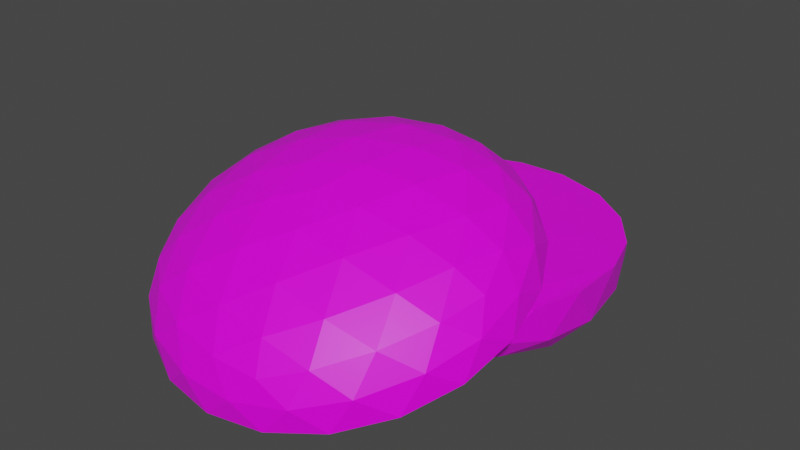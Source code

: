 # Source: buns.blend  (saved by Blender 3.2.14; exported with 4.5.12 LTS)
import bpy
from mathutils import Matrix  # noqa: F401  (used for matrix-valued properties, if any)

bpy.ops.wm.read_factory_settings(use_empty=True)
scene = bpy.context.scene
scene.name = 'Scene'

# ---- collections
col_collection = bpy.data.collections.new('Collection'); scene.collection.children.link(col_collection)

# ---- images (referenced by path relative to the original .blend; pixels are not part of the script)
import os
ASSET_DIR = os.environ.get("B2B_ASSET_DIR", "")  # directory of the original .blend (textures are referenced by path, not embedded)
HERE = os.path.dirname(os.path.abspath(__file__))  # packed textures are extracted next to this script under _unpacked/

def load_image(name, relpath, width, height, colorspace="sRGB"):
    """Load a texture the original file referenced (path relative to the .blend, or extracted next to this script)."""
    p = next((c for c in (os.path.join(HERE, relpath), os.path.join(ASSET_DIR, relpath)) if relpath and os.path.exists(c)), "")
    if p:
        img = bpy.data.images.load(p, check_existing=True)
        img.name = name
    else:  # same state as the original file: an image datablock whose file is absent (Cycles renders it pink)
        img = bpy.data.images.new(name, width, height)
        img.source = "FILE"
        img.filepath = "//" + (relpath or name)
    img.colorspace_settings.name = colorspace
    return img
img_buns_jpg = load_image('buns.jpg', 'buns.jpg', 1024, 1024, 'sRGB')

# ---- materials (node trees are filled in below, after node groups)
mat_material = bpy.data.materials.new('Material')
mat_material.alpha_threshold = 0.0
mat_material.use_transparent_shadow = False
mat_material.line_color = (0.0, 0.0, 0.0, 1.0)

# ---- material node trees
mat_material.use_nodes = True; mat_material.node_tree.nodes.clear()
_N = mat_material.node_tree.nodes; _L = mat_material.node_tree.links
n0 = _N.new('ShaderNodeOutputMaterial'); n0.name = 'Material Output'; n0.location = (300, 300)
n1 = _N.new('ShaderNodeBsdfPrincipled'); n1.name = 'Principled BSDF'; n1.location = (10, 300)
n1.distribution = 'GGX'
n1.subsurface_method = 'RANDOM_WALK_SKIN'
n1.inputs[2].default_value = 0.4
n1.inputs[3].default_value = 1.45
n1.inputs[27].default_value = (0.0, 0.0, 0.0, 1.0)
n1.inputs[28].default_value = 1.0
n2 = _N.new('ShaderNodeTexImage'); n2.name = 'Image Texture'; n2.location = (-280, 275)
n2.image = img_buns_jpg
_L.new(n1.outputs[0], n0.inputs[0])
_L.new(n2.outputs[0], n1.inputs[0])
n0.is_active_output = True

# ---- world
world_world = bpy.data.worlds.new('World'); scene.world = world_world
world_world.use_nodes = True; world_world.node_tree.nodes.clear()
_N = world_world.node_tree.nodes; _L = world_world.node_tree.links
n0 = _N.new('ShaderNodeOutputWorld'); n0.name = 'World Output'; n0.location = (300, 300)
n1 = _N.new('ShaderNodeBackground'); n1.name = 'Background'; n1.location = (10, 300)
n1.inputs[0].default_value = (0.05088, 0.05088, 0.05088, 1.0)
_L.new(n1.outputs[0], n0.inputs[0])
n0.is_active_output = True
world_world.color = (0.05088, 0.05088, 0.05088)
world_world.use_sun_shadow = False
world_world.sun_shadow_jitter_overblur = 0.0

# ---- meshes
me_icosphere = bpy.data.meshes.new('Icosphere')
me_icosphere.from_pydata([(0.0, 0.0, -0.3763), (0.7896, -0.5736, -0.1769), (-0.3016, -0.9282, -0.1769), (-0.9506, -1.254e-09, -0.1769), (-0.3016, 0.9282, -0.1769), (0.7896, 0.5736, -0.1769), (0.2764, -1.703, -0.001704), (-0.7236, -1.397, 0.1079), (-0.7236, -0.407, 0.4628), (0.2764, -0.1011, 0.5724), (0.8944, -0.9019, 0.2854), (0.0, -1.001, 0.5615), (-0.2858, -0.8796, -0.2802), (-0.1625, -0.5, -0.3694), (-0.07761, -0.2389, -0.3759), (0.2032, -0.1476, -0.3759), (0.4253, -0.309, -0.3694), (0.7482, -0.5436, -0.2802), (0.5804, -0.7438, -0.237), (0.2868, -0.8827, -0.2626), (-0.03234, -0.9429, -0.237), (0.8868, 0.3221, -0.237), (0.9282, -1.254e-09, -0.2626), (0.8868, -0.3221, -0.237), (0.2032, 0.1476, -0.3759), (0.4253, 0.309, -0.3694), (0.7482, 0.5436, -0.2802), (-0.9249, 3.805e-08, -0.2802), (-0.5257, 0.0, -0.3694), (-0.2511, 0.0, -0.3759), (-0.5281, -0.7819, -0.237), (-0.7509, -0.5456, -0.2626), (-0.9068, -0.2606, -0.237), (-0.2858, 0.8796, -0.2802), (-0.1625, 0.5, -0.3694), (-0.07761, 0.2389, -0.3759), (-0.9068, 0.2606, -0.237), (-0.7509, 0.5456, -0.2626), (-0.5281, 0.7819, -0.237), (-0.03234, 0.9429, -0.237), (0.2868, 0.8827, -0.2626), (0.5804, 0.7438, -0.237), (0.9566, -1.006, 0.1376), (0.9511, -1.113, -0.04233), (0.8607, -0.4429, -0.01678), (0.8607, 0.4429, -0.01678), (0.9511, -0.5309, 0.1662), (0.9566, -0.7278, 0.2372), (0.1552, -1.766, -0.135), (0.0, -1.763, -0.2755), (-0.1552, -0.9554, -0.01678), (0.6872, -0.6817, -0.01678), (0.5878, -1.583, -0.2111), (0.436, -1.68, -0.1042), (-0.8607, -1.284, 0.03797), (-0.9511, -1.113, -0.04233), (-0.9566, -0.1476, -0.01678), (-0.436, -0.8642, -0.01678), (-0.5878, -1.583, -0.2111), (-0.6872, -1.508, -0.04264), (-0.6872, -0.225, 0.4175), (-0.5878, -0.06022, 0.335), (-0.436, 0.8642, -0.01678), (-0.9566, 0.1476, -0.01678), (-0.9511, -0.5309, 0.1662), (-0.8607, -0.4499, 0.3369), (0.436, -0.05327, 0.4791), (0.5878, -0.06022, 0.335), (0.6872, 0.6817, -0.01678), (-0.1552, 0.9554, -0.01678), (0.0, 0.1196, 0.3994), (0.1552, 0.03262, 0.5099), (0.8311, -1.137, 0.2323), (0.6882, -1.387, 0.1559), (0.484, -1.586, 0.07106), (0.02964, -1.725, 0.02124), (-0.2629, -1.677, 0.05157), (-0.5319, -1.553, 0.08282), (-0.8127, -1.19, 0.2132), (-0.8506, -0.9159, 0.3246), (-0.8127, -0.6338, 0.4125), (-0.5319, -0.27, 0.5429), (-0.2629, -0.1544, 0.5976), (0.02964, -0.09825, 0.6045), (0.484, -0.2372, 0.5547), (0.6882, -0.4453, 0.4933), (0.8311, -0.6869, 0.3935), (0.07761, -1.22, 0.4649), (0.1625, -1.445, 0.3182), (0.2328, -1.614, 0.1486), (0.7534, -0.9395, 0.3904), (0.5257, -0.9741, 0.4869), (0.2511, -0.9951, 0.5455), (-0.2032, -1.134, 0.4957), (-0.4253, -1.265, 0.3826), (-0.6095, -1.356, 0.241), (-0.2032, -0.8562, 0.5953), (-0.4253, -0.6832, 0.5912), (-0.6095, -0.5227, 0.5399), (0.07761, -0.7703, 0.6261), (0.1625, -0.5035, 0.6556), (0.2328, -0.265, 0.6322), (0.3618, -0.7345, 0.5975), (0.6382, -0.7039, 0.5122), (0.4472, -0.4565, 0.6009), (-0.1382, -0.5816, 0.6523), (-0.05279, -0.3036, 0.6557), (-0.3618, -0.3981, 0.6218), (-0.4472, -0.982, 0.5088), (-0.6708, -0.7984, 0.4783), (-0.6708, -1.104, 0.3686), (-0.1382, -1.382, 0.3652), (-0.3618, -1.505, 0.2251), (-0.05279, -1.599, 0.1912), (0.3618, -1.229, 0.4201), (0.4472, -1.446, 0.246), (0.6382, -1.199, 0.3347), (0.8618, -0.4709, 0.3436), (0.809, -0.2685, 0.2603), (0.6708, -0.2235, 0.4323), (-0.1382, 0.02398, 0.521), (-0.309, 0.07349, 0.3829), (-0.4472, -0.07053, 0.4871), (-0.9472, -0.7183, 0.2549), (-1.0, -0.8218, 0.06196), (-0.9472, -1.024, 0.1452), (-0.4472, -1.672, -0.08704), (-0.309, -1.717, -0.259), (-0.1382, -1.767, -0.1209), (0.6708, -1.519, -0.03221), (0.809, -1.375, -0.1364), (0.8618, -1.272, 0.0565), (0.309, 0.07349, 0.3829), (0.4472, 0.8506, -0.01037), (0.1382, 0.9511, -0.01037), (-0.809, -0.2685, 0.2603), (-0.6708, 0.6882, -0.01037), (-0.8618, 0.4253, -0.01037), (-0.809, -1.375, -0.1364), (-0.8618, -0.4253, -0.01037), (-0.6708, -0.6882, -0.01037), (0.309, -1.717, -0.259), (0.1382, -0.9511, -0.01037), (0.4472, -0.8506, -0.01037), (1.0, -0.8218, 0.06196), (0.9472, -0.1625, -0.01037), (0.9472, 0.1625, -0.01037), (0.4441, 0.7215, -0.3613), (0.1382, 0.4253, -0.3657), (0.0648, 0.8448, -0.3613), (-0.549, 0.6454, -0.3613), (-0.3618, 0.2629, -0.3657), (-0.7834, 0.3227, -0.3613), (-0.7834, -0.3227, -0.3613), (-0.3618, -0.2629, -0.3657), (-0.549, -0.6454, -0.3613), (0.8235, 0.1994, -0.3613), (0.8235, -0.1994, -0.3613), (0.4472, -7.38e-07, -0.3657), (0.0648, -0.8448, -0.3613), (0.1382, -0.4253, -0.3657), (0.4441, -0.7215, -0.3613)], [], [(0, 15, 14), (1, 17, 23), (0, 14, 29), (0, 29, 35), (0, 35, 24), (1, 23, 44), (2, 20, 50), (3, 32, 56), (4, 38, 62), (5, 41, 68), (1, 44, 51), (2, 50, 57), (3, 56, 63), (4, 62, 69), (5, 68, 45), (6, 74, 89), (7, 77, 95), (8, 80, 98), (9, 83, 101), (10, 86, 90), (92, 99, 11), (91, 102, 92), (90, 103, 91), (92, 102, 99), (102, 100, 99), (91, 103, 102), (103, 104, 102), (102, 104, 100), (104, 101, 100), (90, 86, 103), (86, 85, 103), (103, 85, 104), (85, 84, 104), (104, 84, 101), (84, 9, 101), (99, 96, 11), (100, 105, 99), (101, 106, 100), (99, 105, 96), (105, 97, 96), (100, 106, 105), (106, 107, 105), (105, 107, 97), (107, 98, 97), (101, 83, 106), (83, 82, 106), (106, 82, 107), (82, 81, 107), (107, 81, 98), (81, 8, 98), (96, 93, 11), (97, 108, 96), (98, 109, 97), (96, 108, 93), (108, 94, 93), (97, 109, 108), (109, 110, 108), (108, 110, 94), (110, 95, 94), (98, 80, 109), (80, 79, 109), (109, 79, 110), (79, 78, 110), (110, 78, 95), (78, 7, 95), (93, 87, 11), (94, 111, 93), (95, 112, 94), (93, 111, 87), (111, 88, 87), (94, 112, 111), (112, 113, 111), (111, 113, 88), (113, 89, 88), (95, 77, 112), (77, 76, 112), (112, 76, 113), (76, 75, 113), (113, 75, 89), (75, 6, 89), (87, 92, 11), (88, 114, 87), (89, 115, 88), (87, 114, 92), (114, 91, 92), (88, 115, 114), (115, 116, 114), (114, 116, 91), (116, 90, 91), (89, 74, 115), (74, 73, 115), (115, 73, 116), (73, 72, 116), (116, 72, 90), (72, 10, 90), (47, 86, 10), (46, 117, 47), (47, 117, 86), (117, 85, 86), (46, 118, 117), (118, 119, 117), (117, 119, 85), (119, 84, 85), (118, 67, 119), (67, 66, 119), (119, 66, 84), (66, 9, 84), (71, 83, 9), (70, 120, 71), (71, 120, 83), (120, 82, 83), (70, 121, 120), (121, 122, 120), (120, 122, 82), (122, 81, 82), (121, 61, 122), (61, 60, 122), (122, 60, 81), (60, 8, 81), (65, 80, 8), (64, 123, 65), (65, 123, 80), (123, 79, 80), (64, 124, 123), (124, 125, 123), (123, 125, 79), (125, 78, 79), (124, 55, 125), (55, 54, 125), (125, 54, 78), (54, 7, 78), (59, 77, 7), (58, 126, 59), (59, 126, 77), (126, 76, 77), (58, 127, 126), (127, 128, 126), (126, 128, 76), (128, 75, 76), (127, 49, 128), (49, 48, 128), (128, 48, 75), (48, 6, 75), (53, 74, 6), (52, 129, 53), (53, 129, 74), (129, 73, 74), (52, 130, 129), (130, 131, 129), (129, 131, 73), (131, 72, 73), (130, 43, 131), (43, 42, 131), (131, 42, 72), (42, 10, 72), (66, 71, 9), (67, 132, 66), (66, 132, 71), (132, 70, 71), (68, 41, 133), (41, 40, 133), (133, 40, 134), (40, 39, 134), (134, 39, 69), (39, 4, 69), (60, 65, 8), (61, 135, 60), (60, 135, 65), (135, 64, 65), (62, 38, 136), (38, 37, 136), (136, 37, 137), (37, 36, 137), (137, 36, 63), (36, 3, 63), (54, 59, 7), (55, 138, 54), (54, 138, 59), (138, 58, 59), (56, 32, 139), (32, 31, 139), (139, 31, 140), (31, 30, 140), (140, 30, 57), (30, 2, 57), (48, 53, 6), (49, 141, 48), (48, 141, 53), (141, 52, 53), (50, 20, 142), (20, 19, 142), (142, 19, 143), (19, 18, 143), (143, 18, 51), (18, 1, 51), (42, 47, 10), (43, 144, 42), (42, 144, 47), (144, 46, 47), (46, 144, 43, 130, 52, 141, 49, 127, 58, 138, 55, 124, 64, 135, 61, 121, 70, 132, 67, 118), (45, 68, 133, 134, 69, 62, 136, 137, 63, 56, 139, 140, 57, 50, 142, 143, 51, 44, 145, 146), (44, 23, 145), (23, 22, 145), (145, 22, 146), (22, 21, 146), (146, 21, 45), (21, 5, 45), (26, 41, 5), (25, 147, 26), (24, 148, 25), (26, 147, 41), (147, 40, 41), (25, 148, 147), (148, 149, 147), (147, 149, 40), (149, 39, 40), (24, 35, 148), (35, 34, 148), (148, 34, 149), (34, 33, 149), (149, 33, 39), (33, 4, 39), (33, 38, 4), (34, 150, 33), (35, 151, 34), (33, 150, 38), (150, 37, 38), (34, 151, 150), (151, 152, 150), (150, 152, 37), (152, 36, 37), (35, 29, 151), (29, 28, 151), (151, 28, 152), (28, 27, 152), (152, 27, 36), (27, 3, 36), (27, 32, 3), (28, 153, 27), (29, 154, 28), (27, 153, 32), (153, 31, 32), (28, 154, 153), (154, 155, 153), (153, 155, 31), (155, 30, 31), (29, 14, 154), (14, 13, 154), (154, 13, 155), (13, 12, 155), (155, 12, 30), (12, 2, 30), (21, 26, 5), (22, 156, 21), (23, 157, 22), (21, 156, 26), (156, 25, 26), (22, 157, 156), (157, 158, 156), (156, 158, 25), (158, 24, 25), (23, 17, 157), (17, 16, 157), (157, 16, 158), (16, 15, 158), (158, 15, 24), (15, 0, 24), (12, 20, 2), (13, 159, 12), (14, 160, 13), (12, 159, 20), (159, 19, 20), (13, 160, 159), (160, 161, 159), (159, 161, 19), (161, 18, 19), (14, 15, 160), (15, 16, 160), (160, 16, 161), (16, 17, 161), (161, 17, 18), (17, 1, 18)])
_uv = me_icosphere.uv_layers.new(name='UVMap')
_uv.uv.foreach_set('vector', [0.7261, 0.5272, 0.7224, 0.5232, 0.7275, 0.5207, 0.7105, 0.5102, 0.7123, 0.5122, 0.7091, 0.518, 0.7261, 0.5272, 0.7275, 0.5207, 0.7306, 0.5272, 0.7261, 0.5272, 0.7306, 0.5272, 0.7275, 0.5337, 0.7261, 0.5272, 0.7275, 0.5337, 0.7224, 0.5312, 0.7105, 0.5102, 0.7091, 0.518, 0.7058, 0.5115, 0.7321, 0.4997, 0.7267, 0.5001, 0.7298, 0.4933, 0.7453, 0.5272, 0.7434, 0.5196, 0.7487, 0.522, 0.7321, 0.5548, 0.7362, 0.5496, 0.7364, 0.5578, 0.7105, 0.5442, 0.715, 0.5486, 0.7098, 0.5514, 0.7105, 0.5102, 0.7058, 0.5115, 0.7098, 0.5031, 0.7321, 0.4997, 0.7298, 0.4933, 0.7364, 0.4966, 0.7453, 0.5272, 0.7487, 0.522, 0.7487, 0.5324, 0.7321, 0.5548, 0.7364, 0.5578, 0.7298, 0.5611, 0.7105, 0.5442, 0.7098, 0.5514, 0.7058, 0.5429, 0.8912, 0.2696, 0.9062, 0.3124, 0.875, 0.2939, 0.7559, 0.2372, 0.7876, 0.2291, 0.7662, 0.2678, 0.6934, 0.4203, 0.6981, 0.3725, 0.7161, 0.4149, 0.7903, 0.5659, 0.7614, 0.5444, 0.7939, 0.532, 0.9125, 0.4728, 0.89, 0.5073, 0.8921, 0.4572, 0.835, 0.4134, 0.804, 0.437, 0.8087, 0.3932, 0.8649, 0.4363, 0.8328, 0.4645, 0.835, 0.4134, 0.8921, 0.4572, 0.8638, 0.4898, 0.8649, 0.4363, 0.835, 0.4134, 0.8328, 0.4645, 0.804, 0.437, 0.8328, 0.4645, 0.7987, 0.4867, 0.804, 0.437, 0.8649, 0.4363, 0.8638, 0.4898, 0.8328, 0.4645, 0.8638, 0.4898, 0.8282, 0.517, 0.8328, 0.4645, 0.8328, 0.4645, 0.8282, 0.517, 0.7987, 0.4867, 0.8282, 0.517, 0.7939, 0.532, 0.7987, 0.4867, 0.8921, 0.4572, 0.89, 0.5073, 0.8638, 0.4898, 0.89, 0.5073, 0.858, 0.5389, 0.8638, 0.4898, 0.8638, 0.4898, 0.858, 0.5389, 0.8282, 0.517, 0.858, 0.5389, 0.8221, 0.559, 0.8282, 0.517, 0.8282, 0.517, 0.8221, 0.559, 0.7939, 0.532, 0.8221, 0.559, 0.7903, 0.5659, 0.7939, 0.532, 0.804, 0.437, 0.7794, 0.4, 0.8087, 0.3932, 0.7987, 0.4867, 0.7709, 0.4497, 0.804, 0.437, 0.7939, 0.532, 0.7644, 0.5017, 0.7987, 0.4867, 0.804, 0.437, 0.7709, 0.4497, 0.7794, 0.4, 0.7709, 0.4497, 0.7463, 0.4078, 0.7794, 0.4, 0.7987, 0.4867, 0.7644, 0.5017, 0.7709, 0.4497, 0.7644, 0.5017, 0.7362, 0.4593, 0.7709, 0.4497, 0.7709, 0.4497, 0.7362, 0.4593, 0.7463, 0.4078, 0.7362, 0.4593, 0.7161, 0.4149, 0.7463, 0.4078, 0.7939, 0.532, 0.7614, 0.5444, 0.7644, 0.5017, 0.7614, 0.5444, 0.7315, 0.5086, 0.7644, 0.5017, 0.7644, 0.5017, 0.7315, 0.5086, 0.7362, 0.4593, 0.7315, 0.5086, 0.7077, 0.4636, 0.7362, 0.4593, 0.7362, 0.4593, 0.7077, 0.4636, 0.7161, 0.4149, 0.7077, 0.4636, 0.6934, 0.4203, 0.7161, 0.4149, 0.7794, 0.4, 0.7952, 0.3535, 0.8087, 0.3932, 0.7463, 0.4078, 0.7611, 0.3567, 0.7794, 0.4, 0.7161, 0.4149, 0.7262, 0.3635, 0.7463, 0.4078, 0.7794, 0.4, 0.7611, 0.3567, 0.7952, 0.3535, 0.7611, 0.3567, 0.7801, 0.3087, 0.7952, 0.3535, 0.7463, 0.4078, 0.7262, 0.3635, 0.7611, 0.3567, 0.7262, 0.3635, 0.7444, 0.3102, 0.7611, 0.3567, 0.7611, 0.3567, 0.7444, 0.3102, 0.7801, 0.3087, 0.7444, 0.3102, 0.7662, 0.2678, 0.7801, 0.3087, 0.7161, 0.4149, 0.6981, 0.3725, 0.7262, 0.3635, 0.6981, 0.3725, 0.7117, 0.3187, 0.7262, 0.3635, 0.7262, 0.3635, 0.7117, 0.3187, 0.7444, 0.3102, 0.7117, 0.3187, 0.7328, 0.2709, 0.7444, 0.3102, 0.7444, 0.3102, 0.7328, 0.2709, 0.7662, 0.2678, 0.7328, 0.2709, 0.7559, 0.2372, 0.7662, 0.2678, 0.7952, 0.3535, 0.8296, 0.3618, 0.8087, 0.3932, 0.7801, 0.3087, 0.8171, 0.3141, 0.7952, 0.3535, 0.7662, 0.2678, 0.802, 0.2663, 0.7801, 0.3087, 0.7952, 0.3535, 0.8171, 0.3141, 0.8296, 0.3618, 0.8171, 0.3141, 0.8534, 0.3262, 0.8296, 0.3618, 0.7801, 0.3087, 0.802, 0.2663, 0.8171, 0.3141, 0.802, 0.2663, 0.8414, 0.2758, 0.8171, 0.3141, 0.8171, 0.3141, 0.8414, 0.2758, 0.8534, 0.3262, 0.8414, 0.2758, 0.875, 0.2939, 0.8534, 0.3262, 0.7662, 0.2678, 0.7876, 0.2291, 0.802, 0.2663, 0.7876, 0.2291, 0.8259, 0.2318, 0.802, 0.2663, 0.802, 0.2663, 0.8259, 0.2318, 0.8414, 0.2758, 0.8259, 0.2318, 0.8627, 0.2471, 0.8414, 0.2758, 0.8414, 0.2758, 0.8627, 0.2471, 0.875, 0.2939, 0.8627, 0.2471, 0.8912, 0.2696, 0.875, 0.2939, 0.8296, 0.3618, 0.835, 0.4134, 0.8087, 0.3932, 0.8534, 0.3262, 0.8614, 0.3807, 0.8296, 0.3618, 0.875, 0.2939, 0.887, 0.3444, 0.8534, 0.3262, 0.8296, 0.3618, 0.8614, 0.3807, 0.835, 0.4134, 0.8614, 0.3807, 0.8649, 0.4363, 0.835, 0.4134, 0.8534, 0.3262, 0.887, 0.3444, 0.8614, 0.3807, 0.887, 0.3444, 0.8932, 0.4036, 0.8614, 0.3807, 0.8614, 0.3807, 0.8932, 0.4036, 0.8649, 0.4363, 0.8932, 0.4036, 0.8921, 0.4572, 0.8649, 0.4363, 0.875, 0.2939, 0.9062, 0.3124, 0.887, 0.3444, 0.9062, 0.3124, 0.9163, 0.3678, 0.887, 0.3444, 0.887, 0.3444, 0.9163, 0.3678, 0.8932, 0.4036, 0.9163, 0.3678, 0.918, 0.4252, 0.8932, 0.4036, 0.8932, 0.4036, 0.918, 0.4252, 0.8921, 0.4572, 0.918, 0.4252, 0.9125, 0.4728, 0.8921, 0.4572, 0.9174, 0.5109, 0.89, 0.5073, 0.9125, 0.4728, 0.9181, 0.5574, 0.8876, 0.5522, 0.9174, 0.5109, 0.9174, 0.5109, 0.8876, 0.5522, 0.89, 0.5073, 0.8876, 0.5522, 0.858, 0.5389, 0.89, 0.5073, 0.9181, 0.5574, 0.8787, 0.6, 0.8876, 0.5522, 0.8787, 0.6, 0.8477, 0.5826, 0.8876, 0.5522, 0.8876, 0.5522, 0.8477, 0.5826, 0.858, 0.5389, 0.8477, 0.5826, 0.8221, 0.559, 0.858, 0.5389, 0.8787, 0.6, 0.8325, 0.6225, 0.8477, 0.5826, 0.8325, 0.6225, 0.8079, 0.5944, 0.8477, 0.5826, 0.8477, 0.5826, 0.8079, 0.5944, 0.8221, 0.559, 0.8079, 0.5944, 0.7903, 0.5659, 0.8221, 0.559, 0.7676, 0.5847, 0.7614, 0.5444, 0.7903, 0.5659, 0.7384, 0.6, 0.7322, 0.5549, 0.7676, 0.5847, 0.7676, 0.5847, 0.7322, 0.5549, 0.7614, 0.5444, 0.7322, 0.5549, 0.7315, 0.5086, 0.7614, 0.5444, 0.7384, 0.6, 0.6991, 0.557, 0.7322, 0.5549, 0.6991, 0.557, 0.7006, 0.5074, 0.7322, 0.5549, 0.7322, 0.5549, 0.7006, 0.5074, 0.7315, 0.5086, 0.7006, 0.5074, 0.7077, 0.4636, 0.7315, 0.5086, 0.6991, 0.557, 0.6706, 0.498, 0.7006, 0.5074, 0.6706, 0.498, 0.6808, 0.4542, 0.7006, 0.5074, 0.7006, 0.5074, 0.6808, 0.4542, 0.7077, 0.4636, 0.6808, 0.4542, 0.6934, 0.4203, 0.7077, 0.4636, 0.6745, 0.3938, 0.6981, 0.3725, 0.6934, 0.4203, 0.6558, 0.3568, 0.6825, 0.3341, 0.6745, 0.3938, 0.6745, 0.3938, 0.6825, 0.3341, 0.6981, 0.3725, 0.6825, 0.3341, 0.7117, 0.3187, 0.6981, 0.3725, 0.6558, 0.3568, 0.671, 0.2875, 0.6825, 0.3341, 0.671, 0.2875, 0.7029, 0.2743, 0.6825, 0.3341, 0.6825, 0.3341, 0.7029, 0.2743, 0.7117, 0.3187, 0.7029, 0.2743, 0.7328, 0.2709, 0.7117, 0.3187, 0.671, 0.2875, 0.6995, 0.2286, 0.7029, 0.2743, 0.6995, 0.2286, 0.7305, 0.2296, 0.7029, 0.2743, 0.7029, 0.2743, 0.7305, 0.2296, 0.7328, 0.2709, 0.7305, 0.2296, 0.7559, 0.2372, 0.7328, 0.2709, 0.7668, 0.202, 0.7876, 0.2291, 0.7559, 0.2372, 0.7845, 0.1639, 0.8071, 0.1949, 0.7668, 0.202, 0.7668, 0.202, 0.8071, 0.1949, 0.7876, 0.2291, 0.8071, 0.1949, 0.8259, 0.2318, 0.7876, 0.2291, 0.7845, 0.1639, 0.8331, 0.1641, 0.8071, 0.1949, 0.8331, 0.1641, 0.8513, 0.2055, 0.8071, 0.1949, 0.8071, 0.1949, 0.8513, 0.2055, 0.8259, 0.2318, 0.8513, 0.2055, 0.8627, 0.2471, 0.8259, 0.2318, 0.8331, 0.1641, 0.8793, 0.1866, 0.8513, 0.2055, 0.8793, 0.1866, 0.8882, 0.2311, 0.8513, 0.2055, 0.8513, 0.2055, 0.8882, 0.2311, 0.8627, 0.2471, 0.8882, 0.2311, 0.8912, 0.2696, 0.8627, 0.2471, 0.917, 0.2744, 0.9062, 0.3124, 0.8912, 0.2696, 0.9466, 0.2878, 0.9339, 0.3297, 0.917, 0.2744, 0.917, 0.2744, 0.9339, 0.3297, 0.9062, 0.3124, 0.9339, 0.3297, 0.9163, 0.3678, 0.9062, 0.3124, 0.9466, 0.2878, 0.9615, 0.3572, 0.9339, 0.3297, 0.9615, 0.3572, 0.9408, 0.396, 0.9339, 0.3297, 0.9339, 0.3297, 0.9408, 0.396, 0.9163, 0.3678, 0.9408, 0.396, 0.918, 0.4252, 0.9163, 0.3678, 0.9615, 0.3572, 0.9615, 0.4301, 0.9408, 0.396, 0.9615, 0.4301, 0.936, 0.4565, 0.9408, 0.396, 0.9408, 0.396, 0.936, 0.4565, 0.918, 0.4252, 0.936, 0.4565, 0.9125, 0.4728, 0.918, 0.4252, 0.8079, 0.5944, 0.7676, 0.5847, 0.7903, 0.5659, 0.8325, 0.6225, 0.7843, 0.6221, 0.8079, 0.5944, 0.8079, 0.5944, 0.7843, 0.6221, 0.7676, 0.5847, 0.7843, 0.6221, 0.7384, 0.6, 0.7676, 0.5847, 0.7098, 0.5514, 0.715, 0.5486, 0.7154, 0.5578, 0.715, 0.5486, 0.7207, 0.5522, 0.7154, 0.5578, 0.7154, 0.5578, 0.7207, 0.5522, 0.7228, 0.5613, 0.7207, 0.5522, 0.7267, 0.5543, 0.7228, 0.5613, 0.7228, 0.5613, 0.7267, 0.5543, 0.7298, 0.5611, 0.7267, 0.5543, 0.7321, 0.5548, 0.7298, 0.5611, 0.6808, 0.4542, 0.6745, 0.3938, 0.6934, 0.4203, 0.6706, 0.498, 0.656, 0.4291, 0.6808, 0.4542, 0.6808, 0.4542, 0.656, 0.4291, 0.6745, 0.3938, 0.656, 0.4291, 0.6558, 0.3568, 0.6745, 0.3938, 0.7364, 0.5578, 0.7362, 0.5496, 0.7422, 0.5519, 0.7362, 0.5496, 0.7403, 0.5427, 0.7422, 0.5519, 0.7422, 0.5519, 0.7403, 0.5427, 0.7467, 0.5425, 0.7403, 0.5427, 0.7434, 0.5348, 0.7467, 0.5425, 0.7467, 0.5425, 0.7434, 0.5348, 0.7487, 0.5324, 0.7434, 0.5348, 0.7453, 0.5272, 0.7487, 0.5324, 0.7305, 0.2296, 0.7668, 0.202, 0.7559, 0.2372, 0.6995, 0.2286, 0.7387, 0.1864, 0.7305, 0.2296, 0.7305, 0.2296, 0.7387, 0.1864, 0.7668, 0.202, 0.7387, 0.1864, 0.7845, 0.1639, 0.7668, 0.202, 0.7487, 0.522, 0.7434, 0.5196, 0.7467, 0.5119, 0.7434, 0.5196, 0.7403, 0.5117, 0.7467, 0.5119, 0.7467, 0.5119, 0.7403, 0.5117, 0.7422, 0.5025, 0.7403, 0.5117, 0.7362, 0.5048, 0.7422, 0.5025, 0.7422, 0.5025, 0.7362, 0.5048, 0.7364, 0.4966, 0.7362, 0.5048, 0.7321, 0.4997, 0.7364, 0.4966, 0.8882, 0.2311, 0.917, 0.2744, 0.8912, 0.2696, 0.8793, 0.1866, 0.9181, 0.2294, 0.8882, 0.2311, 0.8882, 0.2311, 0.9181, 0.2294, 0.917, 0.2744, 0.9181, 0.2294, 0.9466, 0.2878, 0.917, 0.2744, 0.7298, 0.4933, 0.7267, 0.5001, 0.7228, 0.4931, 0.7267, 0.5001, 0.7207, 0.5022, 0.7228, 0.4931, 0.7228, 0.4931, 0.7207, 0.5022, 0.7154, 0.4967, 0.7207, 0.5022, 0.715, 0.5058, 0.7154, 0.4967, 0.7154, 0.4967, 0.715, 0.5058, 0.7098, 0.5031, 0.715, 0.5058, 0.7105, 0.5102, 0.7098, 0.5031, 0.936, 0.4565, 0.9174, 0.5109, 0.9125, 0.4728, 0.9615, 0.4301, 0.9463, 0.4987, 0.936, 0.4565, 0.936, 0.4565, 0.9463, 0.4987, 0.9174, 0.5109, 0.9463, 0.4987, 0.9181, 0.5574, 0.9174, 0.5109, 0.5656, 0.5208, 0.5266, 0.4783, 0.4983, 0.4198, 0.4834, 0.351, 0.4834, 0.2787, 0.4983, 0.2099, 0.5266, 0.1514, 0.5656, 0.1089, 0.6115, 0.08655, 0.6375, 0.08488, 0.6589, 0.1022, 0.6656, 0.1414, 0.6207, 0.1949, 0.6356, 0.2637, 0.6356, 0.336, 0.6207, 0.4048, 0.6656, 0.4683, 0.6589, 0.5142, 0.6375, 0.5415, 0.6115, 0.5432, 0.5661, 0.1193, 0.6094, 0.09822, 0.6324, 0.09761, 0.6556, 0.1158, 0.6604, 0.1515, 0.6138, 0.2017, 0.6271, 0.2666, 0.6271, 0.3417, 0.6138, 0.4065, 0.6604, 0.4667, 0.6556, 0.5091, 0.6324, 0.5373, 0.6094, 0.54, 0.5661, 0.5189, 0.53, 0.4782, 0.5005, 0.4174, 0.4859, 0.3532, 0.4859, 0.285, 0.5005, 0.2208, 0.53, 0.16, 0.7058, 0.5115, 0.7091, 0.518, 0.7034, 0.5214, 0.7091, 0.518, 0.7085, 0.5272, 0.7034, 0.5214, 0.7034, 0.5214, 0.7085, 0.5272, 0.7034, 0.533, 0.7085, 0.5272, 0.7091, 0.5364, 0.7034, 0.533, 0.7034, 0.533, 0.7091, 0.5364, 0.7058, 0.5429, 0.7091, 0.5364, 0.7105, 0.5442, 0.7058, 0.5429, 0.7123, 0.5423, 0.715, 0.5486, 0.7105, 0.5442, 0.7184, 0.5356, 0.7182, 0.5466, 0.7123, 0.5423, 0.7224, 0.5312, 0.7236, 0.5387, 0.7184, 0.5356, 0.7123, 0.5423, 0.7182, 0.5466, 0.715, 0.5486, 0.7182, 0.5466, 0.7207, 0.5522, 0.715, 0.5486, 0.7184, 0.5356, 0.7236, 0.5387, 0.7182, 0.5466, 0.7236, 0.5387, 0.7249, 0.5499, 0.7182, 0.5466, 0.7182, 0.5466, 0.7249, 0.5499, 0.7207, 0.5522, 0.7249, 0.5499, 0.7267, 0.5543, 0.7207, 0.5522, 0.7224, 0.5312, 0.7275, 0.5337, 0.7236, 0.5387, 0.7275, 0.5337, 0.729, 0.5408, 0.7236, 0.5387, 0.7236, 0.5387, 0.729, 0.5408, 0.7249, 0.5499, 0.729, 0.5408, 0.7314, 0.5516, 0.7249, 0.5499, 0.7249, 0.5499, 0.7314, 0.5516, 0.7267, 0.5543, 0.7314, 0.5516, 0.7321, 0.5548, 0.7267, 0.5543, 0.7314, 0.5516, 0.7362, 0.5496, 0.7321, 0.5548, 0.729, 0.5408, 0.736, 0.5445, 0.7314, 0.5516, 0.7275, 0.5337, 0.7326, 0.5343, 0.729, 0.5408, 0.7314, 0.5516, 0.736, 0.5445, 0.7362, 0.5496, 0.736, 0.5445, 0.7403, 0.5427, 0.7362, 0.5496, 0.729, 0.5408, 0.7326, 0.5343, 0.736, 0.5445, 0.7326, 0.5343, 0.7401, 0.536, 0.736, 0.5445, 0.736, 0.5445, 0.7401, 0.536, 0.7403, 0.5427, 0.7401, 0.536, 0.7434, 0.5348, 0.7403, 0.5427, 0.7275, 0.5337, 0.7306, 0.5272, 0.7326, 0.5343, 0.7306, 0.5272, 0.7356, 0.5272, 0.7326, 0.5343, 0.7326, 0.5343, 0.7356, 0.5272, 0.7401, 0.536, 0.7356, 0.5272, 0.7432, 0.5272, 0.7401, 0.536, 0.7401, 0.536, 0.7432, 0.5272, 0.7434, 0.5348, 0.7432, 0.5272, 0.7453, 0.5272, 0.7434, 0.5348, 0.7432, 0.5272, 0.7434, 0.5196, 0.7453, 0.5272, 0.7356, 0.5272, 0.7401, 0.5184, 0.7432, 0.5272, 0.7306, 0.5272, 0.7326, 0.5201, 0.7356, 0.5272, 0.7432, 0.5272, 0.7401, 0.5184, 0.7434, 0.5196, 0.7401, 0.5184, 0.7403, 0.5117, 0.7434, 0.5196, 0.7356, 0.5272, 0.7326, 0.5201, 0.7401, 0.5184, 0.7326, 0.5201, 0.736, 0.5099, 0.7401, 0.5184, 0.7401, 0.5184, 0.736, 0.5099, 0.7403, 0.5117, 0.736, 0.5099, 0.7362, 0.5048, 0.7403, 0.5117, 0.7306, 0.5272, 0.7275, 0.5207, 0.7326, 0.5201, 0.7275, 0.5207, 0.729, 0.5136, 0.7326, 0.5201, 0.7326, 0.5201, 0.729, 0.5136, 0.736, 0.5099, 0.729, 0.5136, 0.7314, 0.5029, 0.736, 0.5099, 0.736, 0.5099, 0.7314, 0.5029, 0.7362, 0.5048, 0.7314, 0.5029, 0.7321, 0.4997, 0.7362, 0.5048, 0.7091, 0.5364, 0.7123, 0.5423, 0.7105, 0.5442, 0.7085, 0.5272, 0.7113, 0.5325, 0.7091, 0.5364, 0.7091, 0.518, 0.7113, 0.5219, 0.7085, 0.5272, 0.7091, 0.5364, 0.7113, 0.5325, 0.7123, 0.5423, 0.7113, 0.5325, 0.7184, 0.5356, 0.7123, 0.5423, 0.7085, 0.5272, 0.7113, 0.5219, 0.7113, 0.5325, 0.7113, 0.5219, 0.718, 0.5272, 0.7113, 0.5325, 0.7113, 0.5325, 0.718, 0.5272, 0.7184, 0.5356, 0.718, 0.5272, 0.7224, 0.5312, 0.7184, 0.5356, 0.7091, 0.518, 0.7123, 0.5122, 0.7113, 0.5219, 0.7123, 0.5122, 0.7184, 0.5188, 0.7113, 0.5219, 0.7113, 0.5219, 0.7184, 0.5188, 0.718, 0.5272, 0.7184, 0.5188, 0.7224, 0.5232, 0.718, 0.5272, 0.718, 0.5272, 0.7224, 0.5232, 0.7224, 0.5312, 0.7224, 0.5232, 0.7261, 0.5272, 0.7224, 0.5312, 0.7314, 0.5029, 0.7267, 0.5001, 0.7321, 0.4997, 0.729, 0.5136, 0.7249, 0.5045, 0.7314, 0.5029, 0.7275, 0.5207, 0.7236, 0.5157, 0.729, 0.5136, 0.7314, 0.5029, 0.7249, 0.5045, 0.7267, 0.5001, 0.7249, 0.5045, 0.7207, 0.5022, 0.7267, 0.5001, 0.729, 0.5136, 0.7236, 0.5157, 0.7249, 0.5045, 0.7236, 0.5157, 0.7182, 0.5078, 0.7249, 0.5045, 0.7249, 0.5045, 0.7182, 0.5078, 0.7207, 0.5022, 0.7182, 0.5078, 0.715, 0.5058, 0.7207, 0.5022, 0.7275, 0.5207, 0.7224, 0.5232, 0.7236, 0.5157, 0.7224, 0.5232, 0.7184, 0.5188, 0.7236, 0.5157, 0.7236, 0.5157, 0.7184, 0.5188, 0.7182, 0.5078, 0.7184, 0.5188, 0.7123, 0.5122, 0.7182, 0.5078, 0.7182, 0.5078, 0.7123, 0.5122, 0.715, 0.5058, 0.7123, 0.5122, 0.7105, 0.5102, 0.715, 0.5058])
me_icosphere.materials.append(mat_material)
me_icosphere.update()

# ---- objects
ob_icosphere = bpy.data.objects.new('Icosphere', me_icosphere)

# ---- transforms, parenting, visibility, modifiers, constraints
ob_icosphere.location = (0.0, 0.0, 0.0)

# ---- collection membership
col_collection.objects.link(ob_icosphere)

# ---- scene / render settings (as saved in the file)
scene.frame_start = 1; scene.frame_end = 250; scene.frame_set(1)
scene.render.engine = 'BLENDER_EEVEE_NEXT'
scene.cycles.sampling_pattern = 'TABULATED_SOBOL'
scene.cycles.use_light_tree = False
scene.view_settings.view_transform = 'Filmic'
bpy.context.view_layer.update()

# ---- added for rendering (the .blend has no active camera and no usable light): camera, sun
cam_auto = bpy.data.cameras.new('AutoCamera')
cam_auto.lens = 50.0
cam_auto.sensor_width = 36.0
cam_auto.clip_end = 1000.0
ob_auto_camera = bpy.data.objects.new('AutoCamera', cam_auto)
scene.collection.objects.link(ob_auto_camera)
ob_auto_camera.location = (3.26777, -4.32689, 2.7539)
ob_auto_camera.rotation_euler = (1.09748, -7.21219e-08, 0.694738)
scene.camera = ob_auto_camera
light_auto_sun = bpy.data.lights.new('AutoSun', 'SUN')
light_auto_sun.energy = 3.0
light_auto_sun.angle = 0.0523599
ob_auto_sun = bpy.data.objects.new('AutoSun', light_auto_sun)
scene.collection.objects.link(ob_auto_sun)
ob_auto_sun.rotation_euler = (0.872665, 0.174533, 0.523599)
bpy.context.view_layer.update()
